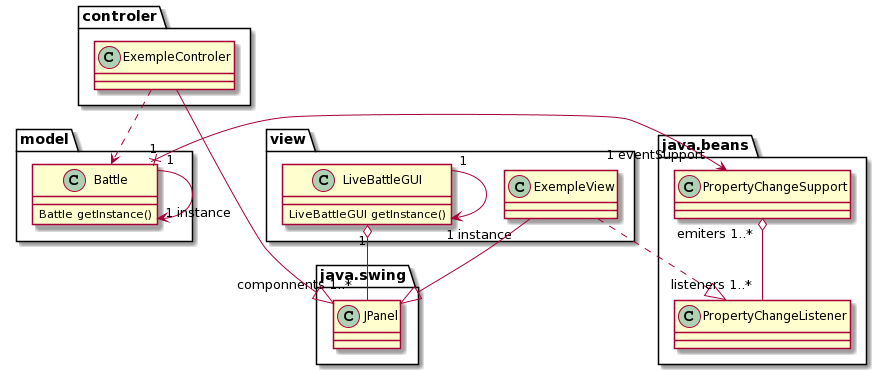

The diagram above was rendered by PlantUML. Its source (embedded in the PNG):
@startuml
package model{
    class Battle{
        Battle getInstance()
    }

    Battle "1" x-> "1 eventSupport" java.beans.PropertyChangeSupport
    Battle "1" --> "1 instance" Battle 
}

package view{
    class LiveBattleGUI{
        LiveBattleGUI getInstance()
    }

    LiveBattleGUI "1" --> "1 instance" LiveBattleGUI 

    class ExempleView{

    }
}

package controler{
    class ExempleControler{

    }
}

LiveBattleGUI "1" o-- "componnents 1..*" java.swing.JPanel
ExempleControler ..> Battle
ExempleView  --|> java.swing.JPanel
ExempleControler --|> java.swing.JPanel
ExempleView ..|>  java.beans.PropertyChangeListener

java.beans.PropertyChangeSupport "emiters 1..*" o-- "listeners 1..*" java.beans.PropertyChangeListener
@enduml